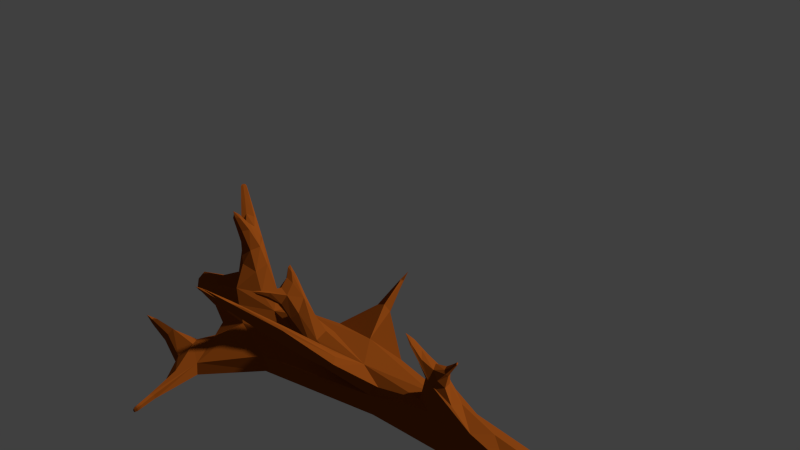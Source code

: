 # Source: mr-Ast.blend  (saved by Blender 2.75.0; exported with 4.5.12 LTS)
import bpy
from mathutils import Matrix  # noqa: F401  (used for matrix-valued properties, if any)

bpy.ops.wm.read_factory_settings(use_empty=True)
scene = bpy.context.scene
scene.name = 'Scene'

# ---- collections
col_collection_1 = bpy.data.collections.new('Collection 1'); scene.collection.children.link(col_collection_1)

# ---- materials (node trees are filled in below, after node groups)
mat_material = bpy.data.materials.new('Material')
mat_material.alpha_threshold = 0.0
mat_material.diffuse_color = (0.2582, 0.05951, 0.006512, 1.0)
mat_material.roughness = 0.5
mat_material.line_color = (0.0, 0.0, 0.0, 1.0)

# ---- material node trees

# ---- world
world_world = bpy.data.worlds.new('World'); scene.world = world_world
world_world.color = (0.05088, 0.05088, 0.05088)
world_world.use_sun_shadow = False
world_world.sun_shadow_jitter_overblur = 0.0
world_world.cycles.sampling_method = 'MANUAL'
world_world.cycles.sample_map_resolution = 256

# ---- cameras
cam_camera_001 = bpy.data.cameras.new('Camera.001')
cam_camera_001.clip_end = 100.0
cam_camera_001.lens = 35.0
cam_camera_001.sensor_width = 32.0
cam_camera_001.sensor_height = 18.0
cam_camera_001.display_size = 2.0
cam_camera_001.dof.focus_distance = 0.0

# ---- meshes
me_cube = bpy.data.meshes.new('Cube')
me_cube.from_pydata([(1.0, 1.0, -1.0), (1.0, -1.0, -1.0), (-1.0, -1.0, -1.0), (-1.0, 1.0, -1.0), (1.0, 1.0, 1.0), (1.0, -1.0, 1.0), (-1.0, -1.0, 1.0), (-1.0, 1.0, 1.0), (1.0, -0.3765, 1.0), (-1.0, -0.4568, 1.0), (-1.0, -0.359, 1.0), (1.0, 0.1628, -1.0), (1.0, 0.1716, 1.0), (1.0, 0.2668, -1.0), (4.961, 0.2182, 2.611), (4.961, 0.1903, 2.611), (4.961, 0.1927, 3.147), (-0.5126, -0.1546, 3.991), (0.02523, -0.133, 3.991), (-0.5126, -0.1283, 3.991), (-0.707, -0.2751, 2.798), (0.5034, -0.2524, 2.524), (-0.7731, -0.3161, 2.393), (-0.08639, -0.3367, 3.324), (-0.07203, -0.3278, 3.412), (0.1909, -0.3229, 3.353), (-1.0, 0.6784, -1.0), (-1.0, 0.5966, 1.0), (-1.0, 0.5522, -1.0), (-0.08639, -0.3367, 3.324), (-0.07203, -0.3278, 3.412), (0.1909, -0.3229, 3.353), (-6.628, 0.5908, -1.973), (-6.628, 0.6208, -1.973), (-6.628, 0.6014, -1.498), (-2.833, 0.6593, -1.496), (-2.71, 0.5998, 0.02344), (-3.776, 0.6495, -1.751), (-3.859, 0.8506, 0.731), (-3.883, 0.8626, 0.4251), (-4.073, 0.8606, 0.3737), (-1.0, 0.1554, 1.0), (-1.0, 0.0456, 1.0), (-4.992, 0.3274, 5.066), (-4.992, 0.3451, 5.066), (-4.992, 0.3717, 5.066), (-4.859, 0.3431, 5.126), (-4.869, 0.3086, 5.126), (-4.992, 0.3525, 4.791), (-0.1388, 0.1076, 1.0), (-0.1774, -0.02818, 1.0), (-1.0, 0.1443, -0.0824), (1.0, 0.519, 1.0), (-1.0, 0.6362, 1.0), (1.0, 0.6347, 1.0), (2.54, 0.8879, 4.706), (2.54, 0.864, 4.706), (2.126, 0.8882, 4.706), (1.59, 0.6511, 2.419), (0.3181, 0.7425, 2.563), (1.87, 0.714, 3.095), (2.54, 0.8879, 4.706), (2.54, 0.864, 4.706), (2.126, 0.8882, 4.706), (-0.1533, 0.7256, 4.92), (0.2274, 0.6983, 4.877), (0.3114, 0.7171, 5.079), (1.0, 0.2571, 1.0), (-1.0, 0.3802, 1.0), (-1.0, 0.2456, 1.0), (-6.628, 0.5908, -1.973), (-6.628, 0.6208, -1.973), (-6.628, 0.6014, -1.498), (0.1489, 0.411, 3.714), (0.1489, 0.4378, 3.714), (0.5469, 0.4133, 3.714), (-0.3657, 0.412, 2.498), (-0.2913, 0.3476, 2.674), (-0.6566, 0.3974, 1.811), (-1.794, 0.4455, 2.763), (-1.727, 0.4488, 2.92), (-1.711, 0.4341, 2.96)], [], [(0, 13, 11, 1, 2, 28, 26, 3), (8, 9, 6, 5), (11, 12, 8, 5, 1), (1, 5, 6, 2), (26, 27, 53, 7, 3), (4, 0, 3, 7), (8, 10, 19, 18, 21), (41, 51, 48, 45), (13, 12, 16, 14), (0, 4, 54, 52, 67, 12, 13), (14, 16, 15), (12, 11, 15, 16), (11, 13, 14, 15), (18, 19, 17), (10, 9, 22, 20, 17, 19), (20, 21, 18, 17), (22, 21, 25, 23), (9, 8, 21, 22), (23, 25, 31, 29), (21, 20, 24, 25), (20, 22, 23, 24), (28, 27, 36, 34, 32), (2, 6, 9, 10, 42, 51, 41, 69, 68, 27, 28), (29, 31, 30), (25, 24, 30, 31), (24, 23, 29, 30), (32, 34, 72, 70), (27, 26, 35, 36), (26, 28, 32, 33, 37, 35), (37, 36, 38, 40), (34, 36, 37, 33), (38, 39, 40), (35, 37, 40, 39), (36, 35, 39, 38), (43, 47, 46, 45, 44), (54, 53, 59, 57, 55), (49, 41, 45, 46), (45, 48, 43, 44), (50, 49, 46, 47), (51, 42, 43, 48), (42, 50, 47, 43), (69, 67, 75, 73, 77), (4, 7, 53, 54), (55, 57, 63, 61), (53, 52, 58, 59), (52, 54, 55, 56, 60, 58), (60, 59, 64, 66), (57, 59, 60, 56), (61, 63, 62), (57, 56, 62, 63), (56, 55, 61, 62), (64, 65, 66), (58, 60, 66, 65), (59, 58, 65, 64), (52, 53, 27, 68, 67), (12, 67, 69, 41, 49, 50, 42, 10, 8), (70, 72, 71), (34, 33, 71, 72), (33, 32, 70, 71), (75, 74, 73), (67, 68, 78, 76, 74, 75), (78, 77, 81, 79), (76, 77, 73, 74), (68, 69, 77, 78), (79, 81, 80), (77, 76, 80, 81), (76, 78, 79, 80)])
me_cube.materials.append(mat_material)
me_cube.use_remesh_preserve_volume = False
me_cube.use_remesh_preserve_attributes = False
me_cube.use_mirror_vertex_groups = False
me_cube.update()

# ---- objects
ob_camera = bpy.data.objects.new('Camera', cam_camera_001)
ob_cube = bpy.data.objects.new('Cube', me_cube)

# ---- transforms, parenting, visibility, modifiers, constraints
ob_camera.location = (-5.924, -6.442, 6.589)
ob_camera.rotation_euler = (1.109, 0.009054, -0.7849)
ob_camera.lineart.crease_threshold = 0.0
ob_cube.location = (0.0, 0.0, 0.0)
ob_cube.scale = (0.3033, 4.009, 0.3033)
ob_cube.lock_rotations_4d = False
ob_cube.empty_display_type = 'ARROWS'
ob_cube.lineart.crease_threshold = 0.0
_m = ob_cube.modifiers.new('Subsurf', 'SUBSURF')
_m.uv_smooth = 'PRESERVE_CORNERS'
_m.quality = 1
_m.render_levels = 1
_m.show_only_control_edges = False

# ---- collection membership
col_collection_1.objects.link(ob_camera)
col_collection_1.objects.link(ob_cube)

# ---- scene / render settings (as saved in the file)
scene.camera = ob_camera
scene.frame_start = 1; scene.frame_end = 250; scene.frame_set(1)
scene.render.engine = 'CYCLES'
scene.render.resolution_percentage = 50
scene.render.dither_intensity = 0.0
scene.cycles.use_denoising = False
scene.cycles.samples = 10
scene.cycles.sampling_pattern = 'TABULATED_SOBOL'
scene.cycles.light_sampling_threshold = 0.0
scene.cycles.use_adaptive_sampling = False
scene.cycles.use_light_tree = False
scene.cycles.blur_glossy = 0.0
scene.cycles.pixel_filter_type = 'GAUSSIAN'
scene.cycles.sample_clamp_indirect = 0.0
scene.view_settings.view_transform = 'Standard'
bpy.context.view_layer.update()

# ---- added for rendering (the .blend has no usable light): sun
light_auto_sun = bpy.data.lights.new('AutoSun', 'SUN')
light_auto_sun.energy = 3.0
light_auto_sun.angle = 0.0523599
ob_auto_sun = bpy.data.objects.new('AutoSun', light_auto_sun)
scene.collection.objects.link(ob_auto_sun)
ob_auto_sun.rotation_euler = (0.872665, 0.174533, 0.523599)
bpy.context.view_layer.update()
